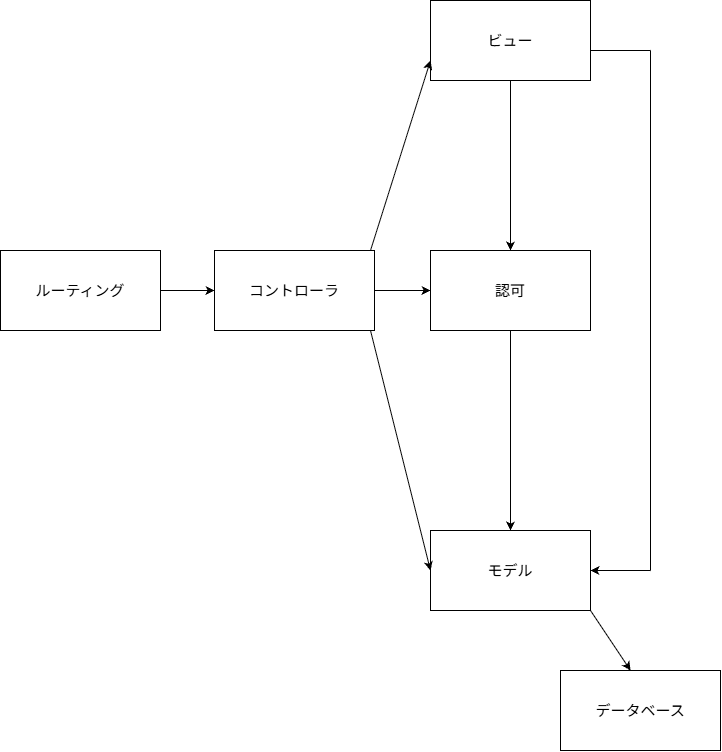

The diagram above was exported from draw.io. Its source (the exported page's mxGraphModel, read from the mxfile embedded in the PNG):
<mxGraphModel dx="764" dy="1139" grid="1" gridSize="10" guides="1" tooltips="1" connect="1" arrows="1" fold="1" page="1" pageScale="1" pageWidth="827" pageHeight="1169" math="0" shadow="0">
  <root>
    <mxCell id="0" />
    <mxCell id="1" parent="0" />
    <mxCell id="gQt5yR7XnMVJ5SOsW6lU-1" parent="1" style="rounded=0;whiteSpace=wrap;html=1;" value="&lt;font style=&quot;font-size: 15px;&quot;&gt;ルーティング&lt;/font&gt;" vertex="1">
      <mxGeometry height="80" width="160" x="40" y="440" as="geometry" />
    </mxCell>
    <mxCell id="gQt5yR7XnMVJ5SOsW6lU-2" parent="1" style="rounded=0;whiteSpace=wrap;html=1;" value="&lt;font style=&quot;font-size: 15px;&quot;&gt;コントローラ&lt;/font&gt;" vertex="1">
      <mxGeometry height="80" width="160" x="254" y="440" as="geometry" />
    </mxCell>
    <mxCell id="gQt5yR7XnMVJ5SOsW6lU-3" parent="1" style="rounded=0;whiteSpace=wrap;html=1;" value="&lt;font style=&quot;font-size: 15px;&quot;&gt;ビュー&lt;/font&gt;" vertex="1">
      <mxGeometry height="80" width="160" x="470" y="190" as="geometry" />
    </mxCell>
    <mxCell id="gQt5yR7XnMVJ5SOsW6lU-4" parent="1" style="rounded=0;whiteSpace=wrap;html=1;" value="&lt;font style=&quot;font-size: 15px;&quot;&gt;認可&lt;/font&gt;" vertex="1">
      <mxGeometry height="80" width="160" x="470" y="440" as="geometry" />
    </mxCell>
    <mxCell id="gQt5yR7XnMVJ5SOsW6lU-5" parent="1" style="rounded=0;whiteSpace=wrap;html=1;" value="&lt;font style=&quot;font-size: 15px;&quot;&gt;モデル&lt;/font&gt;" vertex="1">
      <mxGeometry height="80" width="160" x="470" y="720" as="geometry" />
    </mxCell>
    <mxCell id="gQt5yR7XnMVJ5SOsW6lU-6" parent="1" style="rounded=0;whiteSpace=wrap;html=1;" value="&lt;font style=&quot;font-size: 15px;&quot;&gt;データベース&lt;/font&gt;" vertex="1">
      <mxGeometry height="80" width="160" x="600" y="860" as="geometry" />
    </mxCell>
    <mxCell id="gQt5yR7XnMVJ5SOsW6lU-7" edge="1" parent="1" style="endArrow=classic;html=1;rounded=0;defaultLabelBackgroundColor=page;labelPadding=0 4;entryX=0;entryY=0.5;entryDx=0;entryDy=0;" target="gQt5yR7XnMVJ5SOsW6lU-2" value="">
      <mxGeometry height="50" relative="1" width="50" as="geometry">
        <mxPoint x="200" y="480" as="sourcePoint" />
        <mxPoint x="250" y="430" as="targetPoint" />
      </mxGeometry>
    </mxCell>
    <mxCell id="gQt5yR7XnMVJ5SOsW6lU-13" edge="1" parent="1" style="endArrow=classic;html=1;rounded=0;defaultLabelBackgroundColor=page;labelPadding=0 4;entryX=0.5;entryY=0;entryDx=0;entryDy=0;" target="gQt5yR7XnMVJ5SOsW6lU-4" value="">
      <mxGeometry height="50" relative="1" width="50" as="geometry">
        <mxPoint x="550" y="270" as="sourcePoint" />
        <mxPoint x="600" y="220" as="targetPoint" />
      </mxGeometry>
    </mxCell>
    <mxCell id="gQt5yR7XnMVJ5SOsW6lU-14" edge="1" parent="1" source="gQt5yR7XnMVJ5SOsW6lU-4" style="endArrow=classic;html=1;rounded=0;defaultLabelBackgroundColor=page;labelPadding=0 4;entryX=0.5;entryY=0;entryDx=0;entryDy=0;" target="gQt5yR7XnMVJ5SOsW6lU-5" value="">
      <mxGeometry height="50" relative="1" width="50" as="geometry">
        <mxPoint x="550" y="530" as="sourcePoint" />
        <mxPoint x="550" y="700" as="targetPoint" />
      </mxGeometry>
    </mxCell>
    <mxCell id="gQt5yR7XnMVJ5SOsW6lU-15" edge="1" parent="1" style="endArrow=classic;html=1;rounded=0;defaultLabelBackgroundColor=page;labelPadding=0 4;entryX=0;entryY=0.5;entryDx=0;entryDy=0;" target="gQt5yR7XnMVJ5SOsW6lU-5" value="">
      <mxGeometry height="50" relative="1" width="50" as="geometry">
        <mxPoint x="410" y="520" as="sourcePoint" />
        <mxPoint x="460" y="470" as="targetPoint" />
      </mxGeometry>
    </mxCell>
    <mxCell id="gQt5yR7XnMVJ5SOsW6lU-16" edge="1" parent="1" style="endArrow=classic;html=1;rounded=0;defaultLabelBackgroundColor=page;labelPadding=0 4;entryX=0;entryY=0.75;entryDx=0;entryDy=0;" target="gQt5yR7XnMVJ5SOsW6lU-3" value="">
      <mxGeometry height="50" relative="1" width="50" as="geometry">
        <mxPoint x="410" y="440" as="sourcePoint" />
        <mxPoint x="460" y="390" as="targetPoint" />
      </mxGeometry>
    </mxCell>
    <mxCell id="gQt5yR7XnMVJ5SOsW6lU-17" edge="1" parent="1" source="gQt5yR7XnMVJ5SOsW6lU-2" style="endArrow=classic;html=1;rounded=0;defaultLabelBackgroundColor=page;labelPadding=0 4;entryX=0;entryY=0.5;entryDx=0;entryDy=0;" target="gQt5yR7XnMVJ5SOsW6lU-4" value="">
      <mxGeometry height="50" relative="1" width="50" as="geometry">
        <mxPoint x="420" y="480" as="sourcePoint" />
        <mxPoint x="470" y="430" as="targetPoint" />
      </mxGeometry>
    </mxCell>
    <mxCell id="gQt5yR7XnMVJ5SOsW6lU-18" edge="1" parent="1" style="endArrow=none;html=1;rounded=0;defaultLabelBackgroundColor=page;labelPadding=0 4;" value="">
      <mxGeometry height="50" relative="1" width="50" as="geometry">
        <mxPoint x="630" y="240" as="sourcePoint" />
        <mxPoint x="690" y="240" as="targetPoint" />
      </mxGeometry>
    </mxCell>
    <mxCell id="gQt5yR7XnMVJ5SOsW6lU-20" edge="1" parent="1" style="endArrow=none;html=1;rounded=0;defaultLabelBackgroundColor=page;labelPadding=0 4;" value="">
      <mxGeometry height="50" relative="1" width="50" as="geometry">
        <mxPoint x="690" y="240" as="sourcePoint" />
        <mxPoint x="690" y="760" as="targetPoint" />
      </mxGeometry>
    </mxCell>
    <mxCell id="gQt5yR7XnMVJ5SOsW6lU-21" edge="1" parent="1" style="endArrow=classic;html=1;rounded=0;defaultLabelBackgroundColor=page;labelPadding=0 4;entryX=1;entryY=0.5;entryDx=0;entryDy=0;" target="gQt5yR7XnMVJ5SOsW6lU-5" value="">
      <mxGeometry height="50" relative="1" width="50" as="geometry">
        <mxPoint x="690" y="760" as="sourcePoint" />
        <mxPoint x="740" y="710" as="targetPoint" />
      </mxGeometry>
    </mxCell>
    <mxCell id="gQt5yR7XnMVJ5SOsW6lU-22" edge="1" parent="1" style="endArrow=classic;html=1;rounded=0;defaultLabelBackgroundColor=page;labelPadding=0 4;entryX=0.438;entryY=0;entryDx=0;entryDy=0;entryPerimeter=0;" target="gQt5yR7XnMVJ5SOsW6lU-6" value="">
      <mxGeometry height="50" relative="1" width="50" as="geometry">
        <mxPoint x="630" y="800" as="sourcePoint" />
        <mxPoint x="680" y="750" as="targetPoint" />
      </mxGeometry>
    </mxCell>
  </root>
</mxGraphModel>